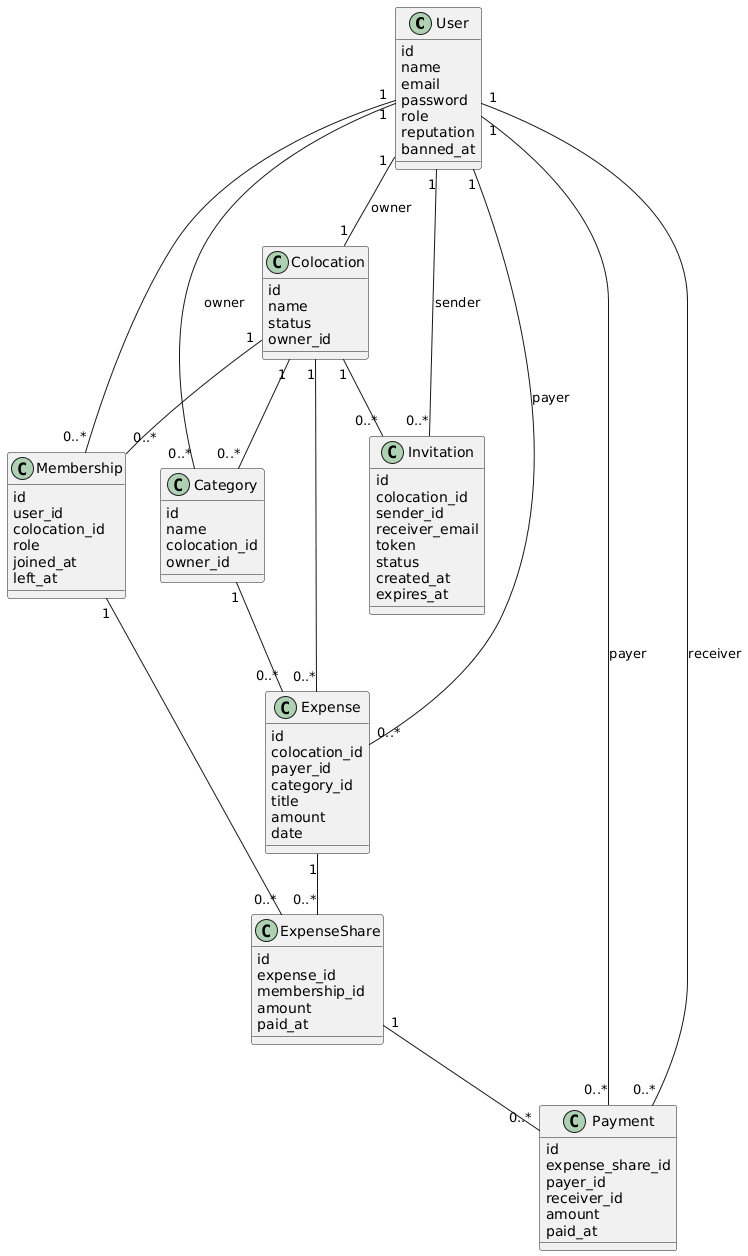

The diagram above was rendered by PlantUML. Its source (embedded in the PNG):
@startuml


class User {
  id
  name
  email
  password
  role
  reputation
  banned_at
}

class Colocation {
  id
  name
  status
  owner_id
}

class Membership {
  id
  user_id
  colocation_id
  role
  joined_at
  left_at
}

class Category {
  id
  name
  colocation_id
  owner_id
}

class Expense {
  id
  colocation_id
  payer_id
  category_id
  title
  amount
  date
}

class ExpenseShare {
  id
  expense_id
  membership_id
  amount
  paid_at
}

class Payment {
  id
  expense_share_id
  payer_id
  receiver_id
  amount
  paid_at
}
class Invitation {
  id
  colocation_id
  sender_id
  receiver_email
  token
  status
  created_at
  expires_at
}

'================ RELATIONS =================

User "1" -- "0..*" Membership
Colocation "1" -- "0..*" Membership

User "1" -- "0..*" Expense : payer
Colocation "1" -- "0..*" Expense
Category "1" -- "0..*" Expense

Expense "1" -- "0..*" ExpenseShare
Membership "1" -- "0..*" ExpenseShare

ExpenseShare "1" -- "0..*" Payment

User "1" -- "0..*" Payment : payer
User "1" -- "0..*" Payment : receiver

Colocation "1" -- "0..*" Category
User "1" -- "0..*" Category : owner

User "1" -- "1" Colocation : owner
User "1" -- "0..*" Invitation : sender
Colocation "1" -- "0..*" Invitation
@enduml